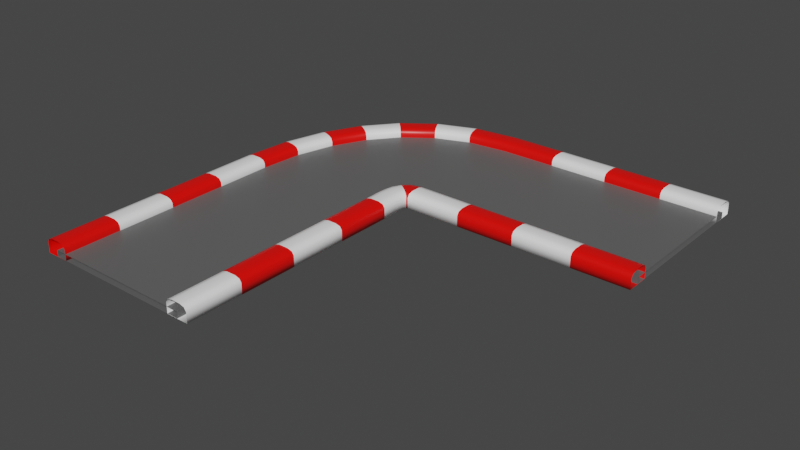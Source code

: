 # Source: CurvedTrack01.blend  (saved by Blender 2.90.8; exported with 4.5.12 LTS)
import bpy
from mathutils import Matrix  # noqa: F401  (used for matrix-valued properties, if any)

bpy.ops.wm.read_factory_settings(use_empty=True)
scene = bpy.context.scene
scene.name = 'Scene'

# ---- collections
col_collection = bpy.data.collections.new('Collection'); scene.collection.children.link(col_collection)

# ---- materials (node trees are filled in below, after node groups)
mat_red_curvedtrack01 = bpy.data.materials.new('Red_CurvedTrack01')
mat_red_curvedtrack01.alpha_threshold = 0.0
mat_red_curvedtrack01.use_transparent_shadow = False
mat_red_curvedtrack01.line_color = (0.0, 0.0, 0.0, 1.0)
mat_white_curvedtrack01 = bpy.data.materials.new('White_CurvedTrack01')
mat_white_curvedtrack01.use_transparent_shadow = False
mat_black_curvedtrack01 = bpy.data.materials.new('Black_CurvedTrack01')
mat_black_curvedtrack01.use_transparent_shadow = False

# ---- material node trees
mat_red_curvedtrack01.use_nodes = True; mat_red_curvedtrack01.node_tree.nodes.clear()
_N = mat_red_curvedtrack01.node_tree.nodes; _L = mat_red_curvedtrack01.node_tree.links
n0 = _N.new('ShaderNodeOutputMaterial'); n0.name = 'Material Output'; n0.location = (300, 300)
n1 = _N.new('ShaderNodeBsdfPrincipled'); n1.name = 'Principled BSDF'; n1.location = (10, 300)
n1.distribution = 'GGX'
n1.subsurface_method = 'BURLEY'
n1.inputs[0].default_value = (1.0, 0.002015, 0.0, 1.0)
n1.inputs[2].default_value = 0.4
n1.inputs[3].default_value = 1.45
n1.inputs[27].default_value = (0.0, 0.0, 0.0, 1.0)
n1.inputs[28].default_value = 1.0
_L.new(n1.outputs[0], n0.inputs[0])
n0.is_active_output = True
mat_white_curvedtrack01.use_nodes = True; mat_white_curvedtrack01.node_tree.nodes.clear()
_N = mat_white_curvedtrack01.node_tree.nodes; _L = mat_white_curvedtrack01.node_tree.links
n0 = _N.new('ShaderNodeBsdfPrincipled'); n0.name = 'Principled BSDF'; n0.location = (10, 300)
n0.distribution = 'GGX'
n0.subsurface_method = 'BURLEY'
n0.inputs[0].default_value = (1.0, 1.0, 1.0, 1.0)
n0.inputs[3].default_value = 1.45
n0.inputs[27].default_value = (0.0, 0.0, 0.0, 1.0)
n0.inputs[28].default_value = 1.0
n1 = _N.new('ShaderNodeOutputMaterial'); n1.name = 'Material Output'; n1.location = (300, 300)
_L.new(n0.outputs[0], n1.inputs[0])
n1.is_active_output = True
mat_black_curvedtrack01.use_nodes = True; mat_black_curvedtrack01.node_tree.nodes.clear()
_N = mat_black_curvedtrack01.node_tree.nodes; _L = mat_black_curvedtrack01.node_tree.links
n0 = _N.new('ShaderNodeBsdfPrincipled'); n0.name = 'Principled BSDF'; n0.location = (10, 300)
n0.distribution = 'GGX'
n0.subsurface_method = 'BURLEY'
n0.inputs[0].default_value = (0.1193, 0.1193, 0.1193, 1.0)
n0.inputs[3].default_value = 1.45
n0.inputs[27].default_value = (0.0, 0.0, 0.0, 1.0)
n0.inputs[28].default_value = 1.0
n1 = _N.new('ShaderNodeOutputMaterial'); n1.name = 'Material Output'; n1.location = (300, 300)
_L.new(n0.outputs[0], n1.inputs[0])
n1.is_active_output = True

# ---- world
world_world = bpy.data.worlds.new('World'); scene.world = world_world
world_world.use_nodes = True; world_world.node_tree.nodes.clear()
_N = world_world.node_tree.nodes; _L = world_world.node_tree.links
n0 = _N.new('ShaderNodeOutputWorld'); n0.name = 'World Output'; n0.location = (300, 300)
n1 = _N.new('ShaderNodeBackground'); n1.name = 'Background'; n1.location = (10, 300)
n1.inputs[0].default_value = (0.05088, 0.05088, 0.05088, 1.0)
_L.new(n1.outputs[0], n0.inputs[0])
n0.is_active_output = True
world_world.color = (0.05088, 0.05088, 0.05088)
world_world.use_sun_shadow = False
world_world.sun_shadow_jitter_overblur = 0.0

# ---- meshes
me_cube_001 = bpy.data.meshes.new('Cube.001')
me_cube_001.from_pydata([(-16.13, -30.75, -1.055), (-18.85, -30.75, -1.055), (-16.13, -3.748, -1.055), (-18.85, -3.748, -1.055), (-16.13, -30.75, 0.1818), (-16.96, -30.75, 0.7281), (-16.38, -30.75, 0.5681), (-18.02, -30.75, 0.7281), (-18.85, -30.75, 0.1818), (-18.61, -30.75, 0.5681), (-16.96, -3.748, 0.7281), (-16.13, -3.748, 0.1818), (-16.38, -3.748, 0.5681), (-18.85, -3.748, 0.1818), (-18.02, -3.748, 0.7281), (-18.61, -3.748, 0.5681), (-18.85, -10.38, -1.055), (-18.85, -17.25, -1.055), (-18.85, -24.12, -1.055), (-16.13, -24.12, -1.055), (-16.13, -17.25, -1.055), (-16.13, -10.38, -1.055), (-18.02, -24.12, 0.7281), (-18.02, -17.25, 0.7281), (-18.02, -10.38, 0.7281), (-18.61, -10.38, 0.5681), (-18.61, -17.25, 0.5681), (-18.61, -24.12, 0.5681), (-18.85, -10.38, 0.1818), (-18.85, -17.25, 0.1818), (-18.85, -24.12, 0.1818), (-16.96, -10.38, 0.7281), (-16.96, -17.25, 0.7281), (-16.96, -24.12, 0.7281), (-16.38, -24.12, 0.5681), (-16.38, -17.25, 0.5681), (-16.38, -10.38, 0.5681), (-16.13, -24.12, 0.1818), (-16.13, -17.25, 0.1818), (-16.13, -10.38, 0.1818), (-0.8488, -30.75, -1.055), (1.868, -30.75, -1.055), (-0.8488, -3.748, -1.055), (1.868, -3.748, -1.055), (-0.8488, -30.75, 0.1818), (-0.01673, -30.75, 0.7281), (-0.6051, -30.75, 0.5681), (1.036, -30.75, 0.7281), (1.868, -30.75, 0.1818), (1.624, -30.75, 0.5681), (-0.01675, -3.748, 0.7281), (-0.8488, -3.748, 0.1818), (-0.6051, -3.748, 0.5681), (1.868, -3.748, 0.1818), (1.036, -3.748, 0.7281), (1.624, -3.748, 0.5681), (1.868, -10.38, -1.055), (1.868, -17.25, -1.055), (1.868, -24.12, -1.055), (-0.8488, -24.12, -1.055), (-0.8488, -17.25, -1.055), (-0.8488, -10.38, -1.055), (1.036, -24.12, 0.7281), (1.036, -17.25, 0.7281), (1.036, -10.38, 0.7281), (1.624, -10.38, 0.5681), (1.624, -17.25, 0.5681), (1.624, -24.12, 0.5681), (1.868, -10.38, 0.1818), (1.868, -17.25, 0.1818), (1.868, -24.12, 0.1818), (-0.01674, -10.38, 0.7281), (-0.01674, -17.25, 0.7281), (-0.01674, -24.12, 0.7281), (-0.6051, -24.12, 0.5681), (-0.6051, -17.25, 0.5681), (-0.6051, -10.38, 0.5681), (-0.8488, -24.12, 0.1818), (-0.8488, -17.25, 0.1818), (-0.8488, -10.38, 0.1818), (-17.49, -3.748, -0.3159), (-17.49, -3.748, -1.036), (0.5095, -3.748, -0.3159), (0.5095, -3.748, -1.036), (-17.49, -30.75, -0.3159), (-17.49, -30.75, -1.036), (0.5095, -30.75, -0.3159), (0.5095, -30.75, -1.036), (29.17, 2.423, -1.055), (29.17, -0.2933, -1.055), (2.173, 2.423, -1.055), (2.173, -0.2933, -1.055), (29.17, 2.423, 0.1818), (29.17, 1.591, 0.7281), (29.17, 2.18, 0.5681), (29.17, 0.5388, 0.7281), (29.17, -0.2933, 0.1818), (29.17, -0.04958, 0.5681), (2.173, 1.591, 0.7281), (2.173, 2.423, 0.1818), (2.173, 2.179, 0.5681), (2.173, -0.2933, 0.1818), (2.173, 0.5387, 0.7281), (2.173, -0.04961, 0.5681), (8.806, -0.2933, -1.055), (15.67, -0.2933, -1.055), (22.54, -0.2933, -1.055), (22.54, 2.423, -1.055), (15.67, 2.423, -1.055), (8.806, 2.423, -1.055), (22.54, 0.5388, 0.7281), (15.67, 0.5387, 0.7281), (8.806, 0.5387, 0.7281), (8.806, -0.04961, 0.5681), (15.67, -0.0496, 0.5681), (22.54, -0.04959, 0.5681), (8.806, -0.2933, 0.1818), (15.67, -0.2933, 0.1818), (22.54, -0.2933, 0.1818), (8.806, 1.591, 0.7281), (15.67, 1.591, 0.7281), (22.54, 1.591, 0.7281), (22.54, 2.179, 0.5681), (15.67, 2.179, 0.5681), (8.806, 2.179, 0.5681), (22.54, 2.423, 0.1818), (15.67, 2.423, 0.1818), (8.806, 2.423, 0.1818), (29.17, 17.71, -1.055), (29.17, 20.42, -1.055), (2.173, 17.71, -1.055), (2.173, 20.42, -1.055), (29.17, 17.71, 0.1818), (29.17, 18.54, 0.7281), (29.17, 17.95, 0.5681), (29.17, 19.59, 0.7281), (29.17, 20.42, 0.1818), (29.17, 20.18, 0.5681), (2.173, 18.54, 0.7281), (2.173, 17.71, 0.1818), (2.173, 17.95, 0.5681), (2.173, 20.42, 0.1818), (2.173, 19.59, 0.7281), (2.173, 20.18, 0.5681), (8.806, 20.42, -1.055), (15.67, 20.42, -1.055), (22.54, 20.42, -1.055), (22.54, 17.71, -1.055), (15.67, 17.71, -1.055), (8.806, 17.71, -1.055), (22.54, 19.59, 0.7281), (15.67, 19.59, 0.7281), (8.806, 19.59, 0.7281), (8.806, 20.18, 0.5681), (15.67, 20.18, 0.5681), (22.54, 20.18, 0.5681), (8.806, 20.42, 0.1818), (15.67, 20.42, 0.1818), (22.54, 20.42, 0.1818), (8.806, 18.54, 0.7281), (15.67, 18.54, 0.7281), (22.54, 18.54, 0.7281), (22.54, 17.95, 0.5681), (15.67, 17.95, 0.5681), (8.806, 17.95, 0.5681), (22.54, 17.71, 0.1818), (15.67, 17.71, 0.1818), (8.806, 17.71, 0.1818), (2.173, 1.065, -0.3159), (2.173, 1.065, -1.036), (2.173, 19.06, -0.3159), (2.173, 19.06, -1.036), (29.17, 1.065, -0.3159), (29.17, 1.065, -1.036), (29.17, 19.06, -0.3159), (29.17, 19.06, -1.036), (-3.163, 18.35, -1.036), (-7.949, 16.22, -1.036), (-11.78, 12.96, -1.036), (-14.51, 9.061, -1.036), (-16.25, 4.877, -1.036), (-17.2, 0.5883, -1.036), (0.6264, -1.938, -1.036), (0.9328, -0.4856, -1.036), (1.308, 0.4699, -1.036), (1.582, 0.9078, -1.036), (1.657, 0.9974, -1.036), (1.713, 1.021, -1.036), (0.6264, -1.938, -0.3159), (0.9328, -0.4856, -0.3159), (1.308, 0.4699, -0.3159), (1.582, 0.9078, -0.3159), (1.657, 0.9974, -0.3159), (1.713, 1.021, -0.3159), (-17.2, 0.5883, -0.3159), (-16.25, 4.877, -0.3159), (-14.51, 9.061, -0.3159), (-11.78, 12.96, -0.3159), (-7.949, 16.22, -0.3159), (-3.163, 18.35, -0.3159), (2.001, -0.3111, -1.055), (1.995, -0.3301, -1.055), (1.922, -0.546, -1.055), (1.843, -1.084, -1.055), (1.823, -1.86, -1.055), (1.847, -2.776, -1.055), (1.847, -2.776, 0.1818), (1.823, -1.86, 0.1818), (1.843, -1.084, 0.1818), (1.922, -0.546, 0.1818), (1.995, -0.3301, 0.1818), (2.001, -0.3111, 0.1818), (1.604, -2.782, 0.5681), (1.58, -1.86, 0.5681), (1.601, -1.061, 0.5681), (1.688, -0.476, 0.5681), (1.8, -0.1838, 0.5681), (1.895, -0.0919, 0.5681), (1.015, -2.795, 0.7281), (0.9914, -1.859, 0.7281), (1.015, -1.005, 0.7281), (1.125, -0.307, 0.7281), (1.329, 0.1692, 0.7281), (1.638, 0.4373, 0.7281), (-0.03667, -2.82, 0.7281), (-0.06099, -1.858, 0.7281), (-0.0329, -0.906, 0.7281), (0.1166, -0.004749, 0.7281), (0.4873, 0.8007, 0.7281), (1.178, 1.384, 0.7281), (-0.6248, -2.834, 0.5681), (-0.6493, -1.857, 0.5681), (-0.6186, -0.8504, 0.5681), (-0.447, 0.1642, 0.5681), (0.01662, 1.154, 0.5681), (0.9207, 1.913, 0.5681), (-0.8685, -2.84, 0.1818), (-0.893, -1.856, 0.1818), (-0.8612, -0.8274, 0.1818), (-0.6804, 0.2342, 0.1818), (-0.1783, 1.3, 0.1818), (0.8142, 2.132, 0.1818), (-0.8685, -2.84, -1.055), (-0.893, -1.856, -1.055), (-0.8612, -0.8274, -1.055), (-0.6804, 0.2342, -1.055), (-0.1783, 1.3, -1.055), (0.8142, 2.132, -1.055), (-18.4, 1.727, -1.055), (-17.08, 6.78, -1.055), (-14.88, 11.27, -1.055), (-11.82, 15.05, -1.055), (-7.915, 17.94, -1.055), (-3.229, 19.78, -1.055), (-18.4, 1.727, 0.1818), (-17.08, 6.78, 0.1818), (-14.88, 11.27, 0.1818), (-11.82, 15.05, 0.1818), (-7.915, 17.94, 0.1818), (-3.229, 19.78, 0.1818), (-18.16, 1.686, 0.5681), (-16.85, 6.695, 0.5681), (-14.67, 11.14, 0.5681), (-11.65, 14.87, 0.5681), (-7.797, 17.73, 0.5681), (-3.17, 19.55, 0.5681), (-17.58, 1.587, 0.7281), (-16.3, 6.49, 0.7281), (-14.18, 10.82, 0.7281), (-11.24, 14.45, 0.7281), (-7.512, 17.22, 0.7281), (-3.027, 18.98, 0.7281), (-16.55, 1.41, 0.7281), (-15.31, 6.123, 0.7281), (-13.29, 10.26, 0.7281), (-10.51, 13.69, 0.7281), (-7.002, 16.29, 0.7281), (-2.771, 17.95, 0.7281), (-15.97, 1.312, 0.5681), (-14.76, 5.919, 0.5681), (-12.79, 9.942, 0.5681), (-10.11, 13.26, 0.5681), (-6.717, 15.78, 0.5681), (-2.628, 17.38, 0.5681), (-15.73, 1.271, 0.1818), (-14.53, 5.834, 0.1818), (-12.59, 9.811, 0.1818), (-9.937, 13.09, 0.1818), (-6.598, 15.57, 0.1818), (-2.568, 17.15, 0.1818), (-2.568, 17.15, -1.055), (-6.598, 15.57, -1.055), (-9.937, 13.09, -1.055), (-12.59, 9.811, -1.055), (-14.53, 5.834, -1.055), (-15.73, 1.271, -1.055)], [], [(22, 7, 5, 33), (16, 3, 2, 21), (16, 28, 13, 3), (24, 14, 15, 25), (25, 15, 13, 28), (33, 5, 6, 34), (34, 6, 4, 37), (19, 37, 4, 0), (2, 11, 39, 21), (21, 39, 38, 20), (20, 38, 37, 19), (12, 36, 39, 11), (36, 35, 38, 39), (35, 34, 37, 38), (10, 31, 36, 12), (31, 32, 35, 36), (32, 33, 34, 35), (9, 27, 30, 8), (27, 26, 29, 30), (26, 25, 28, 29), (7, 22, 27, 9), (22, 23, 26, 27), (23, 24, 25, 26), (1, 8, 30, 18), (18, 30, 29, 17), (17, 29, 28, 16), (1, 18, 19, 0), (18, 17, 20, 19), (17, 16, 21, 20), (14, 24, 31, 10), (24, 23, 32, 31), (23, 22, 33, 32), (62, 73, 45, 47), (56, 61, 42, 43), (56, 43, 53, 68), (64, 65, 55, 54), (65, 68, 53, 55), (73, 74, 46, 45), (74, 77, 44, 46), (59, 40, 44, 77), (42, 61, 79, 51), (61, 60, 78, 79), (60, 59, 77, 78), (52, 51, 79, 76), (76, 79, 78, 75), (75, 78, 77, 74), (50, 52, 76, 71), (71, 76, 75, 72), (72, 75, 74, 73), (49, 48, 70, 67), (67, 70, 69, 66), (66, 69, 68, 65), (47, 49, 67, 62), (62, 67, 66, 63), (63, 66, 65, 64), (41, 58, 70, 48), (58, 57, 69, 70), (57, 56, 68, 69), (41, 40, 59, 58), (58, 59, 60, 57), (57, 60, 61, 56), (54, 50, 71, 64), (64, 71, 72, 63), (63, 72, 73, 62), (80, 84, 86, 82), (83, 82, 86, 87), (85, 81, 83, 87), (85, 84, 80, 81), (110, 95, 93, 121), (104, 91, 90, 109), (104, 116, 101, 91), (112, 102, 103, 113), (113, 103, 101, 116), (121, 93, 94, 122), (122, 94, 92, 125), (107, 125, 92, 88), (90, 99, 127, 109), (109, 127, 126, 108), (108, 126, 125, 107), (100, 124, 127, 99), (124, 123, 126, 127), (123, 122, 125, 126), (98, 119, 124, 100), (119, 120, 123, 124), (120, 121, 122, 123), (97, 115, 118, 96), (115, 114, 117, 118), (114, 113, 116, 117), (95, 110, 115, 97), (110, 111, 114, 115), (111, 112, 113, 114), (89, 96, 118, 106), (106, 118, 117, 105), (105, 117, 116, 104), (89, 106, 107, 88), (106, 105, 108, 107), (105, 104, 109, 108), (102, 112, 119, 98), (112, 111, 120, 119), (111, 110, 121, 120), (150, 161, 133, 135), (144, 149, 130, 131), (144, 131, 141, 156), (152, 153, 143, 142), (153, 156, 141, 143), (161, 162, 134, 133), (162, 165, 132, 134), (147, 128, 132, 165), (130, 149, 167, 139), (149, 148, 166, 167), (148, 147, 165, 166), (140, 139, 167, 164), (164, 167, 166, 163), (163, 166, 165, 162), (138, 140, 164, 159), (159, 164, 163, 160), (160, 163, 162, 161), (137, 136, 158, 155), (155, 158, 157, 154), (154, 157, 156, 153), (135, 137, 155, 150), (150, 155, 154, 151), (151, 154, 153, 152), (129, 146, 158, 136), (146, 145, 157, 158), (145, 144, 156, 157), (129, 128, 147, 146), (146, 147, 148, 145), (145, 148, 149, 144), (142, 138, 159, 152), (152, 159, 160, 151), (151, 160, 161, 150), (168, 172, 174, 170), (171, 170, 174, 175), (173, 169, 171, 175), (173, 172, 168, 169), (171, 169, 187, 176), (169, 168, 193, 187), (168, 170, 199, 193), (170, 171, 176, 199), (176, 187, 186, 177), (177, 186, 185, 178), (178, 185, 184, 179), (179, 184, 183, 180), (180, 183, 182, 181), (181, 182, 83, 81), (187, 193, 192, 186), (186, 192, 191, 185), (185, 191, 190, 184), (184, 190, 189, 183), (183, 189, 188, 182), (182, 188, 82, 83), (193, 199, 198, 192), (192, 198, 197, 191), (191, 197, 196, 190), (190, 196, 195, 189), (189, 195, 194, 188), (188, 194, 80, 82), (199, 176, 177, 198), (198, 177, 178, 197), (197, 178, 179, 196), (196, 179, 180, 195), (195, 180, 181, 194), (194, 181, 81, 80), (91, 101, 211, 200), (101, 103, 217, 211), (103, 102, 223, 217), (102, 98, 229, 223), (98, 100, 235, 229), (100, 99, 241, 235), (99, 90, 247, 241), (90, 91, 200, 247), (200, 211, 210, 201), (201, 210, 209, 202), (202, 209, 208, 203), (203, 208, 207, 204), (204, 207, 206, 205), (205, 206, 53, 43), (211, 217, 216, 210), (210, 216, 215, 209), (209, 215, 214, 208), (208, 214, 213, 207), (207, 213, 212, 206), (206, 212, 55, 53), (217, 223, 222, 216), (216, 222, 221, 215), (215, 221, 220, 214), (214, 220, 219, 213), (213, 219, 218, 212), (212, 218, 54, 55), (223, 229, 228, 222), (222, 228, 227, 221), (221, 227, 226, 220), (220, 226, 225, 219), (219, 225, 224, 218), (218, 224, 50, 54), (229, 235, 234, 228), (228, 234, 233, 227), (227, 233, 232, 226), (226, 232, 231, 225), (225, 231, 230, 224), (224, 230, 52, 50), (235, 241, 240, 234), (234, 240, 239, 233), (233, 239, 238, 232), (232, 238, 237, 231), (231, 237, 236, 230), (230, 236, 51, 52), (241, 247, 246, 240), (240, 246, 245, 239), (239, 245, 244, 238), (238, 244, 243, 237), (237, 243, 242, 236), (236, 242, 42, 51), (247, 200, 201, 246), (246, 201, 202, 245), (245, 202, 203, 244), (244, 203, 204, 243), (243, 204, 205, 242), (242, 205, 43, 42), (130, 139, 289, 290), (139, 140, 283, 289), (140, 138, 277, 283), (138, 142, 271, 277), (142, 143, 265, 271), (143, 141, 259, 265), (141, 131, 253, 259), (131, 130, 290, 253), (259, 253, 252, 258), (258, 252, 251, 257), (257, 251, 250, 256), (256, 250, 249, 255), (255, 249, 248, 254), (254, 248, 3, 13), (265, 259, 258, 264), (264, 258, 257, 263), (263, 257, 256, 262), (262, 256, 255, 261), (261, 255, 254, 260), (260, 254, 13, 15), (271, 265, 264, 270), (270, 264, 263, 269), (269, 263, 262, 268), (268, 262, 261, 267), (267, 261, 260, 266), (266, 260, 15, 14), (277, 271, 270, 276), (276, 270, 269, 275), (275, 269, 268, 274), (274, 268, 267, 273), (273, 267, 266, 272), (272, 266, 14, 10), (283, 277, 276, 282), (282, 276, 275, 281), (281, 275, 274, 280), (280, 274, 273, 279), (279, 273, 272, 278), (278, 272, 10, 12), (289, 283, 282, 288), (288, 282, 281, 287), (287, 281, 280, 286), (286, 280, 279, 285), (285, 279, 278, 284), (284, 278, 12, 11), (290, 289, 288, 291), (291, 288, 287, 292), (292, 287, 286, 293), (293, 286, 285, 294), (294, 285, 284, 295), (295, 284, 11, 2), (253, 290, 291, 252), (252, 291, 292, 251), (251, 292, 293, 250), (250, 293, 294, 249), (249, 294, 295, 248), (248, 295, 2, 3)])
me_cube_001.polygons.foreach_set('use_smooth', [1, 1, 1, 1, 1, 1, 1, 1, 1, 1, 1, 1, 1, 1, 1, 1, 1, 1, 1, 1, 1, 1, 1, 1, 1, 1, 1, 1, 1, 1, 1, 1, 1, 1, 1, 1, 1, 1, 1, 1, 1, 1, 1, 1, 1, 1, 1, 1, 1, 1, 1, 1, 1, 1, 1, 1, 1, 1, 1, 1, 1, 1, 1, 1, 0, 0, 0, 0, 1, 1, 1, 1, 1, 1, 1, 1, 1, 1, 1, 1, 1, 1, 1, 1, 1, 1, 1, 1, 1, 1, 1, 1, 1, 1, 1, 1, 1, 1, 1, 1, 1, 1, 1, 1, 1, 1, 1, 1, 1, 1, 1, 1, 1, 1, 1, 1, 1, 1, 1, 1, 1, 1, 1, 1, 1, 1, 1, 1, 1, 1, 1, 1, 0, 0, 0, 0, 0, 0, 0, 0, 0, 0, 0, 0, 0, 0, 0, 0, 0, 0, 0, 0, 0, 0, 0, 0, 0, 0, 0, 0, 0, 0, 0, 0, 1, 1, 1, 1, 1, 1, 1, 1, 1, 1, 1, 1, 1, 1, 1, 1, 1, 1, 1, 1, 1, 1, 1, 1, 1, 1, 1, 1, 1, 1, 1, 1, 1, 1, 1, 1, 1, 1, 1, 1, 1, 1, 1, 1, 1, 1, 1, 1, 1, 1, 1, 1, 1, 1, 1, 1, 1, 1, 1, 1, 1, 1, 1, 1, 1, 1, 1, 1, 1, 1, 1, 1, 1, 1, 1, 1, 1, 1, 1, 1, 1, 1, 1, 1, 1, 1, 1, 1, 1, 1, 1, 1, 1, 1, 1, 1, 1, 1, 1, 1, 1, 1, 1, 1, 1, 1, 1, 1, 1, 1, 1, 1])
me_cube_001.polygons.foreach_set('material_index', [0, 1, 1, 1, 1, 0, 0, 0, 1, 0, 1, 1, 0, 1, 1, 0, 1, 0, 1, 0, 0, 1, 0, 0, 1, 0, 0, 1, 0, 1, 0, 1, 1, 0, 0, 0, 0, 1, 1, 1, 0, 1, 0, 0, 1, 0, 0, 1, 0, 1, 0, 1, 1, 0, 1, 1, 0, 1, 1, 0, 1, 0, 1, 0, 2, 2, 2, 2, 0, 1, 1, 1, 1, 0, 0, 0, 1, 0, 1, 1, 0, 1, 1, 0, 1, 0, 1, 0, 0, 1, 0, 0, 1, 0, 0, 1, 0, 1, 0, 1, 1, 0, 0, 0, 0, 1, 1, 1, 0, 1, 0, 0, 1, 0, 0, 1, 0, 1, 0, 1, 1, 0, 1, 1, 0, 1, 1, 0, 1, 0, 1, 0, 2, 2, 2, 2, 2, 2, 2, 2, 2, 2, 2, 2, 2, 2, 2, 2, 2, 2, 1, 1, 2, 2, 2, 2, 2, 2, 2, 2, 2, 2, 2, 2, 0, 0, 0, 0, 0, 0, 0, 0, 0, 1, 1, 1, 1, 1, 0, 1, 1, 1, 1, 1, 0, 1, 1, 1, 1, 1, 0, 1, 1, 1, 1, 1, 0, 1, 1, 1, 1, 1, 0, 1, 1, 1, 1, 1, 0, 1, 1, 1, 1, 1, 0, 1, 1, 1, 1, 1, 0, 0, 0, 0, 0, 0, 0, 0, 1, 0, 1, 0, 1, 0, 1, 0, 1, 0, 1, 0, 1, 0, 1, 0, 1, 0, 1, 0, 1, 0, 1, 0, 1, 0, 1, 0, 1, 0, 1, 0, 1, 0, 1, 0, 1, 0, 1, 0, 1, 0, 1, 0, 1, 0, 1, 0])
_uv = me_cube_001.uv_layers.new(name='UVMap')
_uv.uv.foreach_set('vector', [0.8125, 0.5766, 0.875, 0.5766, 0.875, 0.6734, 0.8125, 0.6734, 0.3125, 0.5, 0.375, 0.5, 0.375, 0.75, 0.3125, 0.75, 0.375, 0.4375, 0.5484, 0.4375, 0.5484, 0.5, 0.375, 0.5, 0.6875, 0.5766, 0.625, 0.5766, 0.625, 0.5, 0.6875, 0.5, 0.625, 0.4375, 0.625, 0.5, 0.5484, 0.5, 0.5484, 0.4375, 0.8125, 0.6734, 0.875, 0.6734, 0.875, 0.75, 0.8125, 0.75, 0.625, 0.9375, 0.625, 1.0, 0.5484, 1.0, 0.5484, 0.9375, 0.375, 0.9375, 0.5484, 0.9375, 0.5484, 1.0, 0.375, 1.0, 0.375, 0.75, 0.5484, 0.75, 0.5484, 0.8125, 0.375, 0.8125, 0.375, 0.8125, 0.5484, 0.8125, 0.5484, 0.875, 0.375, 0.875, 0.375, 0.875, 0.5484, 0.875, 0.5484, 0.9375, 0.375, 0.9375, 0.625, 0.75, 0.625, 0.8125, 0.5484, 0.8125, 0.5484, 0.75, 0.625, 0.8125, 0.625, 0.875, 0.5484, 0.875, 0.5484, 0.8125, 0.625, 0.875, 0.625, 0.9375, 0.5484, 0.9375, 0.5484, 0.875, 0.625, 0.6734, 0.6875, 0.6734, 0.6875, 0.75, 0.625, 0.75, 0.6875, 0.6734, 0.75, 0.6734, 0.75, 0.75, 0.6875, 0.75, 0.75, 0.6734, 0.8125, 0.6734, 0.8125, 0.75, 0.75, 0.75, 0.625, 0.25, 0.625, 0.3125, 0.5484, 0.3125, 0.5484, 0.25, 0.625, 0.3125, 0.625, 0.375, 0.5484, 0.375, 0.5484, 0.3125, 0.625, 0.375, 0.625, 0.4375, 0.5484, 0.4375, 0.5484, 0.375, 0.875, 0.5766, 0.8125, 0.5766, 0.8125, 0.5, 0.875, 0.5, 0.8125, 0.5766, 0.75, 0.5766, 0.75, 0.5, 0.8125, 0.5, 0.75, 0.5766, 0.6875, 0.5766, 0.6875, 0.5, 0.75, 0.5, 0.375, 0.25, 0.5484, 0.25, 0.5484, 0.3125, 0.375, 0.3125, 0.375, 0.3125, 0.5484, 0.3125, 0.5484, 0.375, 0.375, 0.375, 0.375, 0.375, 0.5484, 0.375, 0.5484, 0.4375, 0.375, 0.4375, 0.125, 0.5, 0.1875, 0.5, 0.1875, 0.75, 0.125, 0.75, 0.1875, 0.5, 0.25, 0.5, 0.25, 0.75, 0.1875, 0.75, 0.25, 0.5, 0.3125, 0.5, 0.3125, 0.75, 0.25, 0.75, 0.625, 0.5766, 0.6875, 0.5766, 0.6875, 0.6734, 0.625, 0.6734, 0.6875, 0.5766, 0.75, 0.5766, 0.75, 0.6734, 0.6875, 0.6734, 0.75, 0.5766, 0.8125, 0.5766, 0.8125, 0.6734, 0.75, 0.6734, 0.8125, 0.5766, 0.8125, 0.6734, 0.875, 0.6734, 0.875, 0.5766, 0.3125, 0.5, 0.3125, 0.75, 0.375, 0.75, 0.375, 0.5, 0.375, 0.4375, 0.375, 0.5, 0.5484, 0.5, 0.5484, 0.4375, 0.6875, 0.5766, 0.6875, 0.5, 0.625, 0.5, 0.625, 0.5766, 0.625, 0.4375, 0.5484, 0.4375, 0.5484, 0.5, 0.625, 0.5, 0.8125, 0.6734, 0.8125, 0.75, 0.875, 0.75, 0.875, 0.6734, 0.625, 0.9375, 0.5484, 0.9375, 0.5484, 1.0, 0.625, 1.0, 0.375, 0.9375, 0.375, 1.0, 0.5484, 1.0, 0.5484, 0.9375, 0.375, 0.75, 0.375, 0.8125, 0.5484, 0.8125, 0.5484, 0.75, 0.375, 0.8125, 0.375, 0.875, 0.5484, 0.875, 0.5484, 0.8125, 0.375, 0.875, 0.375, 0.9375, 0.5484, 0.9375, 0.5484, 0.875, 0.625, 0.75, 0.5484, 0.75, 0.5484, 0.8125, 0.625, 0.8125, 0.625, 0.8125, 0.5484, 0.8125, 0.5484, 0.875, 0.625, 0.875, 0.625, 0.875, 0.5484, 0.875, 0.5484, 0.9375, 0.625, 0.9375, 0.625, 0.6734, 0.625, 0.75, 0.6875, 0.75, 0.6875, 0.6734, 0.6875, 0.6734, 0.6875, 0.75, 0.75, 0.75, 0.75, 0.6734, 0.75, 0.6734, 0.75, 0.75, 0.8125, 0.75, 0.8125, 0.6734, 0.625, 0.25, 0.5484, 0.25, 0.5484, 0.3125, 0.625, 0.3125, 0.625, 0.3125, 0.5484, 0.3125, 0.5484, 0.375, 0.625, 0.375, 0.625, 0.375, 0.5484, 0.375, 0.5484, 0.4375, 0.625, 0.4375, 0.875, 0.5766, 0.875, 0.5, 0.8125, 0.5, 0.8125, 0.5766, 0.8125, 0.5766, 0.8125, 0.5, 0.75, 0.5, 0.75, 0.5766, 0.75, 0.5766, 0.75, 0.5, 0.6875, 0.5, 0.6875, 0.5766, 0.375, 0.25, 0.375, 0.3125, 0.5484, 0.3125, 0.5484, 0.25, 0.375, 0.3125, 0.375, 0.375, 0.5484, 0.375, 0.5484, 0.3125, 0.375, 0.375, 0.375, 0.4375, 0.5484, 0.4375, 0.5484, 0.375, 0.125, 0.5, 0.125, 0.75, 0.1875, 0.75, 0.1875, 0.5, 0.1875, 0.5, 0.1875, 0.75, 0.25, 0.75, 0.25, 0.5, 0.25, 0.5, 0.25, 0.75, 0.3125, 0.75, 0.3125, 0.5, 0.625, 0.5766, 0.625, 0.6734, 0.6875, 0.6734, 0.6875, 0.5766, 0.6875, 0.5766, 0.6875, 0.6734, 0.75, 0.6734, 0.75, 0.5766, 0.75, 0.5766, 0.75, 0.6734, 0.8125, 0.6734, 0.8125, 0.5766, 0.625, 0.5, 0.875, 0.5, 0.875, 0.75, 0.625, 0.75, 0.375, 0.75, 0.625, 0.75, 0.625, 1.0, 0.375, 1.0, 0.125, 0.5, 0.375, 0.5, 0.375, 0.75, 0.125, 0.75, 0.375, 0.25, 0.625, 0.25, 0.625, 0.5, 0.375, 0.5, 0.8125, 0.5766, 0.875, 0.5766, 0.875, 0.6734, 0.8125, 0.6734, 0.3125, 0.5, 0.375, 0.5, 0.375, 0.75, 0.3125, 0.75, 0.375, 0.4375, 0.5484, 0.4375, 0.5484, 0.5, 0.375, 0.5, 0.6875, 0.5766, 0.625, 0.5766, 0.625, 0.5, 0.6875, 0.5, 0.625, 0.4375, 0.625, 0.5, 0.5484, 0.5, 0.5484, 0.4375, 0.8125, 0.6734, 0.875, 0.6734, 0.875, 0.75, 0.8125, 0.75, 0.625, 0.9375, 0.625, 1.0, 0.5484, 1.0, 0.5484, 0.9375, 0.375, 0.9375, 0.5484, 0.9375, 0.5484, 1.0, 0.375, 1.0, 0.375, 0.75, 0.5484, 0.75, 0.5484, 0.8125, 0.375, 0.8125, 0.375, 0.8125, 0.5484, 0.8125, 0.5484, 0.875, 0.375, 0.875, 0.375, 0.875, 0.5484, 0.875, 0.5484, 0.9375, 0.375, 0.9375, 0.625, 0.75, 0.625, 0.8125, 0.5484, 0.8125, 0.5484, 0.75, 0.625, 0.8125, 0.625, 0.875, 0.5484, 0.875, 0.5484, 0.8125, 0.625, 0.875, 0.625, 0.9375, 0.5484, 0.9375, 0.5484, 0.875, 0.625, 0.6734, 0.6875, 0.6734, 0.6875, 0.75, 0.625, 0.75, 0.6875, 0.6734, 0.75, 0.6734, 0.75, 0.75, 0.6875, 0.75, 0.75, 0.6734, 0.8125, 0.6734, 0.8125, 0.75, 0.75, 0.75, 0.625, 0.25, 0.625, 0.3125, 0.5484, 0.3125, 0.5484, 0.25, 0.625, 0.3125, 0.625, 0.375, 0.5484, 0.375, 0.5484, 0.3125, 0.625, 0.375, 0.625, 0.4375, 0.5484, 0.4375, 0.5484, 0.375, 0.875, 0.5766, 0.8125, 0.5766, 0.8125, 0.5, 0.875, 0.5, 0.8125, 0.5766, 0.75, 0.5766, 0.75, 0.5, 0.8125, 0.5, 0.75, 0.5766, 0.6875, 0.5766, 0.6875, 0.5, 0.75, 0.5, 0.375, 0.25, 0.5484, 0.25, 0.5484, 0.3125, 0.375, 0.3125, 0.375, 0.3125, 0.5484, 0.3125, 0.5484, 0.375, 0.375, 0.375, 0.375, 0.375, 0.5484, 0.375, 0.5484, 0.4375, 0.375, 0.4375, 0.125, 0.5, 0.1875, 0.5, 0.1875, 0.75, 0.125, 0.75, 0.1875, 0.5, 0.25, 0.5, 0.25, 0.75, 0.1875, 0.75, 0.25, 0.5, 0.3125, 0.5, 0.3125, 0.75, 0.25, 0.75, 0.625, 0.5766, 0.6875, 0.5766, 0.6875, 0.6734, 0.625, 0.6734, 0.6875, 0.5766, 0.75, 0.5766, 0.75, 0.6734, 0.6875, 0.6734, 0.75, 0.5766, 0.8125, 0.5766, 0.8125, 0.6734, 0.75, 0.6734, 0.8125, 0.5766, 0.8125, 0.6734, 0.875, 0.6734, 0.875, 0.5766, 0.3125, 0.5, 0.3125, 0.75, 0.375, 0.75, 0.375, 0.5, 0.375, 0.4375, 0.375, 0.5, 0.5484, 0.5, 0.5484, 0.4375, 0.6875, 0.5766, 0.6875, 0.5, 0.625, 0.5, 0.625, 0.5766, 0.625, 0.4375, 0.5484, 0.4375, 0.5484, 0.5, 0.625, 0.5, 0.8125, 0.6734, 0.8125, 0.75, 0.875, 0.75, 0.875, 0.6734, 0.625, 0.9375, 0.5484, 0.9375, 0.5484, 1.0, 0.625, 1.0, 0.375, 0.9375, 0.375, 1.0, 0.5484, 1.0, 0.5484, 0.9375, 0.375, 0.75, 0.375, 0.8125, 0.5484, 0.8125, 0.5484, 0.75, 0.375, 0.8125, 0.375, 0.875, 0.5484, 0.875, 0.5484, 0.8125, 0.375, 0.875, 0.375, 0.9375, 0.5484, 0.9375, 0.5484, 0.875, 0.625, 0.75, 0.5484, 0.75, 0.5484, 0.8125, 0.625, 0.8125, 0.625, 0.8125, 0.5484, 0.8125, 0.5484, 0.875, 0.625, 0.875, 0.625, 0.875, 0.5484, 0.875, 0.5484, 0.9375, 0.625, 0.9375, 0.625, 0.6734, 0.625, 0.75, 0.6875, 0.75, 0.6875, 0.6734, 0.6875, 0.6734, 0.6875, 0.75, 0.75, 0.75, 0.75, 0.6734, 0.75, 0.6734, 0.75, 0.75, 0.8125, 0.75, 0.8125, 0.6734, 0.625, 0.25, 0.5484, 0.25, 0.5484, 0.3125, 0.625, 0.3125, 0.625, 0.3125, 0.5484, 0.3125, 0.5484, 0.375, 0.625, 0.375, 0.625, 0.375, 0.5484, 0.375, 0.5484, 0.4375, 0.625, 0.4375, 0.875, 0.5766, 0.875, 0.5, 0.8125, 0.5, 0.8125, 0.5766, 0.8125, 0.5766, 0.8125, 0.5, 0.75, 0.5, 0.75, 0.5766, 0.75, 0.5766, 0.75, 0.5, 0.6875, 0.5, 0.6875, 0.5766, 0.375, 0.25, 0.375, 0.3125, 0.5484, 0.3125, 0.5484, 0.25, 0.375, 0.3125, 0.375, 0.375, 0.5484, 0.375, 0.5484, 0.3125, 0.375, 0.375, 0.375, 0.4375, 0.5484, 0.4375, 0.5484, 0.375, 0.125, 0.5, 0.125, 0.75, 0.1875, 0.75, 0.1875, 0.5, 0.1875, 0.5, 0.1875, 0.75, 0.25, 0.75, 0.25, 0.5, 0.25, 0.5, 0.25, 0.75, 0.3125, 0.75, 0.3125, 0.5, 0.625, 0.5766, 0.625, 0.6734, 0.6875, 0.6734, 0.6875, 0.5766, 0.6875, 0.5766, 0.6875, 0.6734, 0.75, 0.6734, 0.75, 0.5766, 0.75, 0.5766, 0.75, 0.6734, 0.8125, 0.6734, 0.8125, 0.5766, 0.625, 0.5, 0.875, 0.5, 0.875, 0.75, 0.625, 0.75, 0.375, 0.75, 0.625, 0.75, 0.625, 1.0, 0.375, 1.0, 0.125, 0.5, 0.375, 0.5, 0.375, 0.75, 0.125, 0.75, 0.375, 0.25, 0.625, 0.25, 0.625, 0.5, 0.375, 0.5, 0.375, 0.75, 0.375, 0.5, 0.375, 0.5357, 0.375, 0.7143, 0.375, 0.5, 0.625, 0.5, 0.625, 0.5357, 0.375, 0.5357, 0.625, 0.5, 0.625, 0.75, 0.625, 0.7143, 0.625, 0.5357, 0.625, 0.75, 0.375, 0.75, 0.375, 0.7143, 0.625, 0.7143, 0.375, 0.7143, 0.375, 0.5357, 0.375, 0.5714, 0.375, 0.6786, 0.375, 0.6786, 0.375, 0.5714, 0.375, 0.6071, 0.375, 0.6429, 0.375, 0.6429, 0.375, 0.6071, 0.375, 0.6429, 0.375, 0.6071, 0.375, 0.6071, 0.375, 0.6429, 0.375, 0.6786, 0.375, 0.5714, 0.375, 0.5714, 0.375, 0.6786, 0.375, 0.7143, 0.375, 0.5357, 0.375, 0.5357, 0.375, 0.7143, 0.375, 0.75, 0.375, 0.5, 0.375, 0.5357, 0.625, 0.5357, 0.625, 0.5714, 0.375, 0.5714, 0.375, 0.5714, 0.625, 0.5714, 0.625, 0.6071, 0.375, 0.6071, 0.375, 0.6071, 0.625, 0.6071, 0.625, 0.6429, 0.375, 0.6429, 0.375, 0.6429, 0.625, 0.6429, 0.625, 0.6786, 0.375, 0.6786, 0.375, 0.6786, 0.625, 0.6786, 0.625, 0.7143, 0.375, 0.7143, 0.375, 0.7143, 0.625, 0.7143, 0.625, 0.75, 0.375, 0.75, 0.625, 0.5357, 0.625, 0.7143, 0.625, 0.6786, 0.625, 0.5714, 0.625, 0.5714, 0.625, 0.6786, 0.625, 0.6429, 0.625, 0.6071, 0.625, 0.6071, 0.625, 0.6429, 0.625, 0.6071, 0.625, 0.6429, 0.625, 0.6429, 0.625, 0.6071, 0.625, 0.5714, 0.625, 0.6786, 0.625, 0.6786, 0.625, 0.5714, 0.625, 0.5357, 0.625, 0.7143, 0.625, 0.7143, 0.625, 0.5357, 0.625, 0.5, 0.625, 0.75, 0.625, 0.7143, 0.375, 0.7143, 0.375, 0.6786, 0.625, 0.6786, 0.625, 0.6786, 0.375, 0.6786, 0.375, 0.6429, 0.625, 0.6429, 0.625, 0.6429, 0.375, 0.6429, 0.375, 0.6071, 0.625, 0.6071, 0.625, 0.6071, 0.375, 0.6071, 0.375, 0.5714, 0.625, 0.5714, 0.625, 0.5714, 0.375, 0.5714, 0.375, 0.5357, 0.625, 0.5357, 0.625, 0.5357, 0.375, 0.5357, 0.375, 0.5, 0.625, 0.5, 0.375, 0.5, 0.5484, 0.5, 0.5484, 0.5, 0.375, 0.5, 0.5484, 0.5, 0.625, 0.5, 0.625, 0.5, 0.5484, 0.5, 0.625, 0.5, 0.625, 0.5766, 0.625, 0.5766, 0.625, 0.5, 0.625, 0.5766, 0.625, 0.6734, 0.625, 0.6734, 0.625, 0.5766, 0.625, 0.6734, 0.625, 0.75, 0.625, 0.75, 0.625, 0.6734, 0.625, 0.75, 0.5484, 0.75, 0.5484, 0.75, 0.625, 0.75, 0.5484, 0.75, 0.375, 0.75, 0.375, 0.75, 0.5484, 0.75, 0.375, 0.75, 0.375, 0.5, 0.375, 0.5, 0.375, 0.75, 0.375, 0.5, 0.5484, 0.5, 0.5484, 0.5, 0.375, 0.5, 0.375, 0.5, 0.5484, 0.5, 0.5484, 0.5, 0.375, 0.5, 0.375, 0.5, 0.5484, 0.5, 0.5484, 0.5, 0.375, 0.5, 0.375, 0.5, 0.5484, 0.5, 0.5484, 0.5, 0.375, 0.5, 0.375, 0.5, 0.5484, 0.5, 0.5484, 0.5, 0.375, 0.5, 0.375, 0.5, 0.5484, 0.5, 0.5484, 0.5, 0.375, 0.5, 0.5484, 0.5, 0.625, 0.5, 0.625, 0.5, 0.5484, 0.5, 0.5484, 0.5, 0.625, 0.5, 0.625, 0.5, 0.5484, 0.5, 0.5484, 0.5, 0.625, 0.5, 0.625, 0.5, 0.5484, 0.5, 0.5484, 0.5, 0.625, 0.5, 0.625, 0.5, 0.5484, 0.5, 0.5484, 0.5, 0.625, 0.5, 0.625, 0.5, 0.5484, 0.5, 0.5484, 0.5, 0.625, 0.5, 0.625, 0.5, 0.5484, 0.5, 0.625, 0.5, 0.625, 0.5766, 0.625, 0.5766, 0.625, 0.5, 0.625, 0.5, 0.625, 0.5766, 0.625, 0.5766, 0.625, 0.5, 0.625, 0.5, 0.625, 0.5766, 0.625, 0.5766, 0.625, 0.5, 0.625, 0.5, 0.625, 0.5766, 0.625, 0.5766, 0.625, 0.5, 0.625, 0.5, 0.625, 0.5766, 0.625, 0.5766, 0.625, 0.5, 0.625, 0.5, 0.625, 0.5766, 0.625, 0.5766, 0.625, 0.5, 0.625, 0.5766, 0.625, 0.6734, 0.625, 0.6734, 0.625, 0.5766, 0.625, 0.5766, 0.625, 0.6734, 0.625, 0.6734, 0.625, 0.5766, 0.625, 0.5766, 0.625, 0.6734, 0.625, 0.6734, 0.625, 0.5766, 0.625, 0.5766, 0.625, 0.6734, 0.625, 0.6734, 0.625, 0.5766, 0.625, 0.5766, 0.625, 0.6734, 0.625, 0.6734, 0.625, 0.5766, 0.625, 0.5766, 0.625, 0.6734, 0.625, 0.6734, 0.625, 0.5766, 0.625, 0.6734, 0.625, 0.75, 0.625, 0.75, 0.625, 0.6734, 0.625, 0.6734, 0.625, 0.75, 0.625, 0.75, 0.625, 0.6734, 0.625, 0.6734, 0.625, 0.75, 0.625, 0.75, 0.625, 0.6734, 0.625, 0.6734, 0.625, 0.75, 0.625, 0.75, 0.625, 0.6734, 0.625, 0.6734, 0.625, 0.75, 0.625, 0.75, 0.625, 0.6734, 0.625, 0.6734, 0.625, 0.75, 0.625, 0.75, 0.625, 0.6734, 0.625, 0.75, 0.5484, 0.75, 0.5484, 0.75, 0.625, 0.75, 0.625, 0.75, 0.5484, 0.75, 0.5484, 0.75, 0.625, 0.75, 0.625, 0.75, 0.5484, 0.75, 0.5484, 0.75, 0.625, 0.75, 0.625, 0.75, 0.5484, 0.75, 0.5484, 0.75, 0.625, 0.75, 0.625, 0.75, 0.5484, 0.75, 0.5484, 0.75, 0.625, 0.75, 0.625, 0.75, 0.5484, 0.75, 0.5484, 0.75, 0.625, 0.75, 0.5484, 0.75, 0.375, 0.75, 0.375, 0.75, 0.5484, 0.75, 0.5484, 0.75, 0.375, 0.75, 0.375, 0.75, 0.5484, 0.75, 0.5484, 0.75, 0.375, 0.75, 0.375, 0.75, 0.5484, 0.75, 0.5484, 0.75, 0.375, 0.75, 0.375, 0.75, 0.5484, 0.75, 0.5484, 0.75, 0.375, 0.75, 0.375, 0.75, 0.5484, 0.75, 0.5484, 0.75, 0.375, 0.75, 0.375, 0.75, 0.5484, 0.75, 0.375, 0.75, 0.375, 0.5, 0.375, 0.5, 0.375, 0.75, 0.375, 0.75, 0.375, 0.5, 0.375, 0.5, 0.375, 0.75, 0.375, 0.75, 0.375, 0.5, 0.375, 0.5, 0.375, 0.75, 0.375, 0.75, 0.375, 0.5, 0.375, 0.5, 0.375, 0.75, 0.375, 0.75, 0.375, 0.5, 0.375, 0.5, 0.375, 0.75, 0.375, 0.75, 0.375, 0.5, 0.375, 0.5, 0.375, 0.75, 0.375, 0.75, 0.5484, 0.75, 0.5484, 0.75, 0.375, 0.75, 0.5484, 0.75, 0.625, 0.75, 0.625, 0.75, 0.5484, 0.75, 0.625, 0.75, 0.625, 0.6734, 0.625, 0.6734, 0.625, 0.75, 0.625, 0.6734, 0.625, 0.5766, 0.625, 0.5766, 0.625, 0.6734, 0.625, 0.5766, 0.625, 0.5, 0.625, 0.5, 0.625, 0.5766, 0.625, 0.5, 0.5484, 0.5, 0.5484, 0.5, 0.625, 0.5, 0.5484, 0.5, 0.375, 0.5, 0.375, 0.5, 0.5484, 0.5, 0.375, 0.5, 0.375, 0.75, 0.375, 0.75, 0.375, 0.5, 0.5484, 0.5, 0.375, 0.5, 0.375, 0.5, 0.5484, 0.5, 0.5484, 0.5, 0.375, 0.5, 0.375, 0.5, 0.5484, 0.5, 0.5484, 0.5, 0.375, 0.5, 0.375, 0.5, 0.5484, 0.5, 0.5484, 0.5, 0.375, 0.5, 0.375, 0.5, 0.5484, 0.5, 0.5484, 0.5, 0.375, 0.5, 0.375, 0.5, 0.5484, 0.5, 0.5484, 0.5, 0.375, 0.5, 0.375, 0.5, 0.5484, 0.5, 0.625, 0.5, 0.5484, 0.5, 0.5484, 0.5, 0.625, 0.5, 0.625, 0.5, 0.5484, 0.5, 0.5484, 0.5, 0.625, 0.5, 0.625, 0.5, 0.5484, 0.5, 0.5484, 0.5, 0.625, 0.5, 0.625, 0.5, 0.5484, 0.5, 0.5484, 0.5, 0.625, 0.5, 0.625, 0.5, 0.5484, 0.5, 0.5484, 0.5, 0.625, 0.5, 0.625, 0.5, 0.5484, 0.5, 0.5484, 0.5, 0.625, 0.5, 0.625, 0.5766, 0.625, 0.5, 0.625, 0.5, 0.625, 0.5766, 0.625, 0.5766, 0.625, 0.5, 0.625, 0.5, 0.625, 0.5766, 0.625, 0.5766, 0.625, 0.5, 0.625, 0.5, 0.625, 0.5766, 0.625, 0.5766, 0.625, 0.5, 0.625, 0.5, 0.625, 0.5766, 0.625, 0.5766, 0.625, 0.5, 0.625, 0.5, 0.625, 0.5766, 0.625, 0.5766, 0.625, 0.5, 0.625, 0.5, 0.625, 0.5766, 0.625, 0.6734, 0.625, 0.5766, 0.625, 0.5766, 0.625, 0.6734, 0.625, 0.6734, 0.625, 0.5766, 0.625, 0.5766, 0.625, 0.6734, 0.625, 0.6734, 0.625, 0.5766, 0.625, 0.5766, 0.625, 0.6734, 0.625, 0.6734, 0.625, 0.5766, 0.625, 0.5766, 0.625, 0.6734, 0.625, 0.6734, 0.625, 0.5766, 0.625, 0.5766, 0.625, 0.6734, 0.625, 0.6734, 0.625, 0.5766, 0.625, 0.5766, 0.625, 0.6734, 0.625, 0.75, 0.625, 0.6734, 0.625, 0.6734, 0.625, 0.75, 0.625, 0.75, 0.625, 0.6734, 0.625, 0.6734, 0.625, 0.75, 0.625, 0.75, 0.625, 0.6734, 0.625, 0.6734, 0.625, 0.75, 0.625, 0.75, 0.625, 0.6734, 0.625, 0.6734, 0.625, 0.75, 0.625, 0.75, 0.625, 0.6734, 0.625, 0.6734, 0.625, 0.75, 0.625, 0.75, 0.625, 0.6734, 0.625, 0.6734, 0.625, 0.75, 0.5484, 0.75, 0.625, 0.75, 0.625, 0.75, 0.5484, 0.75, 0.5484, 0.75, 0.625, 0.75, 0.625, 0.75, 0.5484, 0.75, 0.5484, 0.75, 0.625, 0.75, 0.625, 0.75, 0.5484, 0.75, 0.5484, 0.75, 0.625, 0.75, 0.625, 0.75, 0.5484, 0.75, 0.5484, 0.75, 0.625, 0.75, 0.625, 0.75, 0.5484, 0.75, 0.5484, 0.75, 0.625, 0.75, 0.625, 0.75, 0.5484, 0.75, 0.375, 0.75, 0.5484, 0.75, 0.5484, 0.75, 0.375, 0.75, 0.375, 0.75, 0.5484, 0.75, 0.5484, 0.75, 0.375, 0.75, 0.375, 0.75, 0.5484, 0.75, 0.5484, 0.75, 0.375, 0.75, 0.375, 0.75, 0.5484, 0.75, 0.5484, 0.75, 0.375, 0.75, 0.375, 0.75, 0.5484, 0.75, 0.5484, 0.75, 0.375, 0.75, 0.375, 0.75, 0.5484, 0.75, 0.5484, 0.75, 0.375, 0.75, 0.375, 0.5, 0.375, 0.75, 0.375, 0.75, 0.375, 0.5, 0.375, 0.5, 0.375, 0.75, 0.375, 0.75, 0.375, 0.5, 0.375, 0.5, 0.375, 0.75, 0.375, 0.75, 0.375, 0.5, 0.375, 0.5, 0.375, 0.75, 0.375, 0.75, 0.375, 0.5, 0.375, 0.5, 0.375, 0.75, 0.375, 0.75, 0.375, 0.5, 0.375, 0.5, 0.375, 0.75, 0.375, 0.75, 0.375, 0.5])
me_cube_001.materials.append(mat_red_curvedtrack01)
me_cube_001.materials.append(mat_white_curvedtrack01)
me_cube_001.materials.append(mat_black_curvedtrack01)
me_cube_001.use_remesh_fix_poles = True
me_cube_001.use_remesh_preserve_attributes = False
me_cube_001.use_mirror_vertex_groups = False
me_cube_001.update()

# ---- objects
ob_curvedtrack01 = bpy.data.objects.new('CurvedTrack01', me_cube_001)

# ---- transforms, parenting, visibility, modifiers, constraints
ob_curvedtrack01.location = (0.0, 0.0, 0.0)
ob_curvedtrack01.lineart.crease_threshold = 0.0

# ---- collection membership
col_collection.objects.link(ob_curvedtrack01)

# ---- scene / render settings (as saved in the file)
scene.frame_start = 1; scene.frame_end = 250; scene.frame_set(1)
scene.render.engine = 'BLENDER_EEVEE_NEXT'
scene.cycles.use_denoising = False
scene.cycles.samples = 128
scene.cycles.sampling_pattern = 'TABULATED_SOBOL'
scene.cycles.use_adaptive_sampling = False
scene.cycles.use_light_tree = False
scene.view_settings.view_transform = 'Filmic'
bpy.context.view_layer.update()

# ---- added for rendering (the .blend has no active camera and no usable light): camera, sun
cam_auto = bpy.data.cameras.new('AutoCamera')
cam_auto.lens = 50.0
cam_auto.sensor_width = 36.0
cam_auto.clip_end = 1139.85
ob_auto_camera = bpy.data.objects.new('AutoCamera', cam_auto)
scene.collection.objects.link(ob_auto_camera)
ob_auto_camera.location = (70.1115, -83.1013, 51.7956)
ob_auto_camera.rotation_euler = (1.09748, -7.21219e-08, 0.694738)
scene.camera = ob_auto_camera
light_auto_sun = bpy.data.lights.new('AutoSun', 'SUN')
light_auto_sun.energy = 3.0
light_auto_sun.angle = 0.0523599
ob_auto_sun = bpy.data.objects.new('AutoSun', light_auto_sun)
scene.collection.objects.link(ob_auto_sun)
ob_auto_sun.rotation_euler = (0.872665, 0.174533, 0.523599)
bpy.context.view_layer.update()
